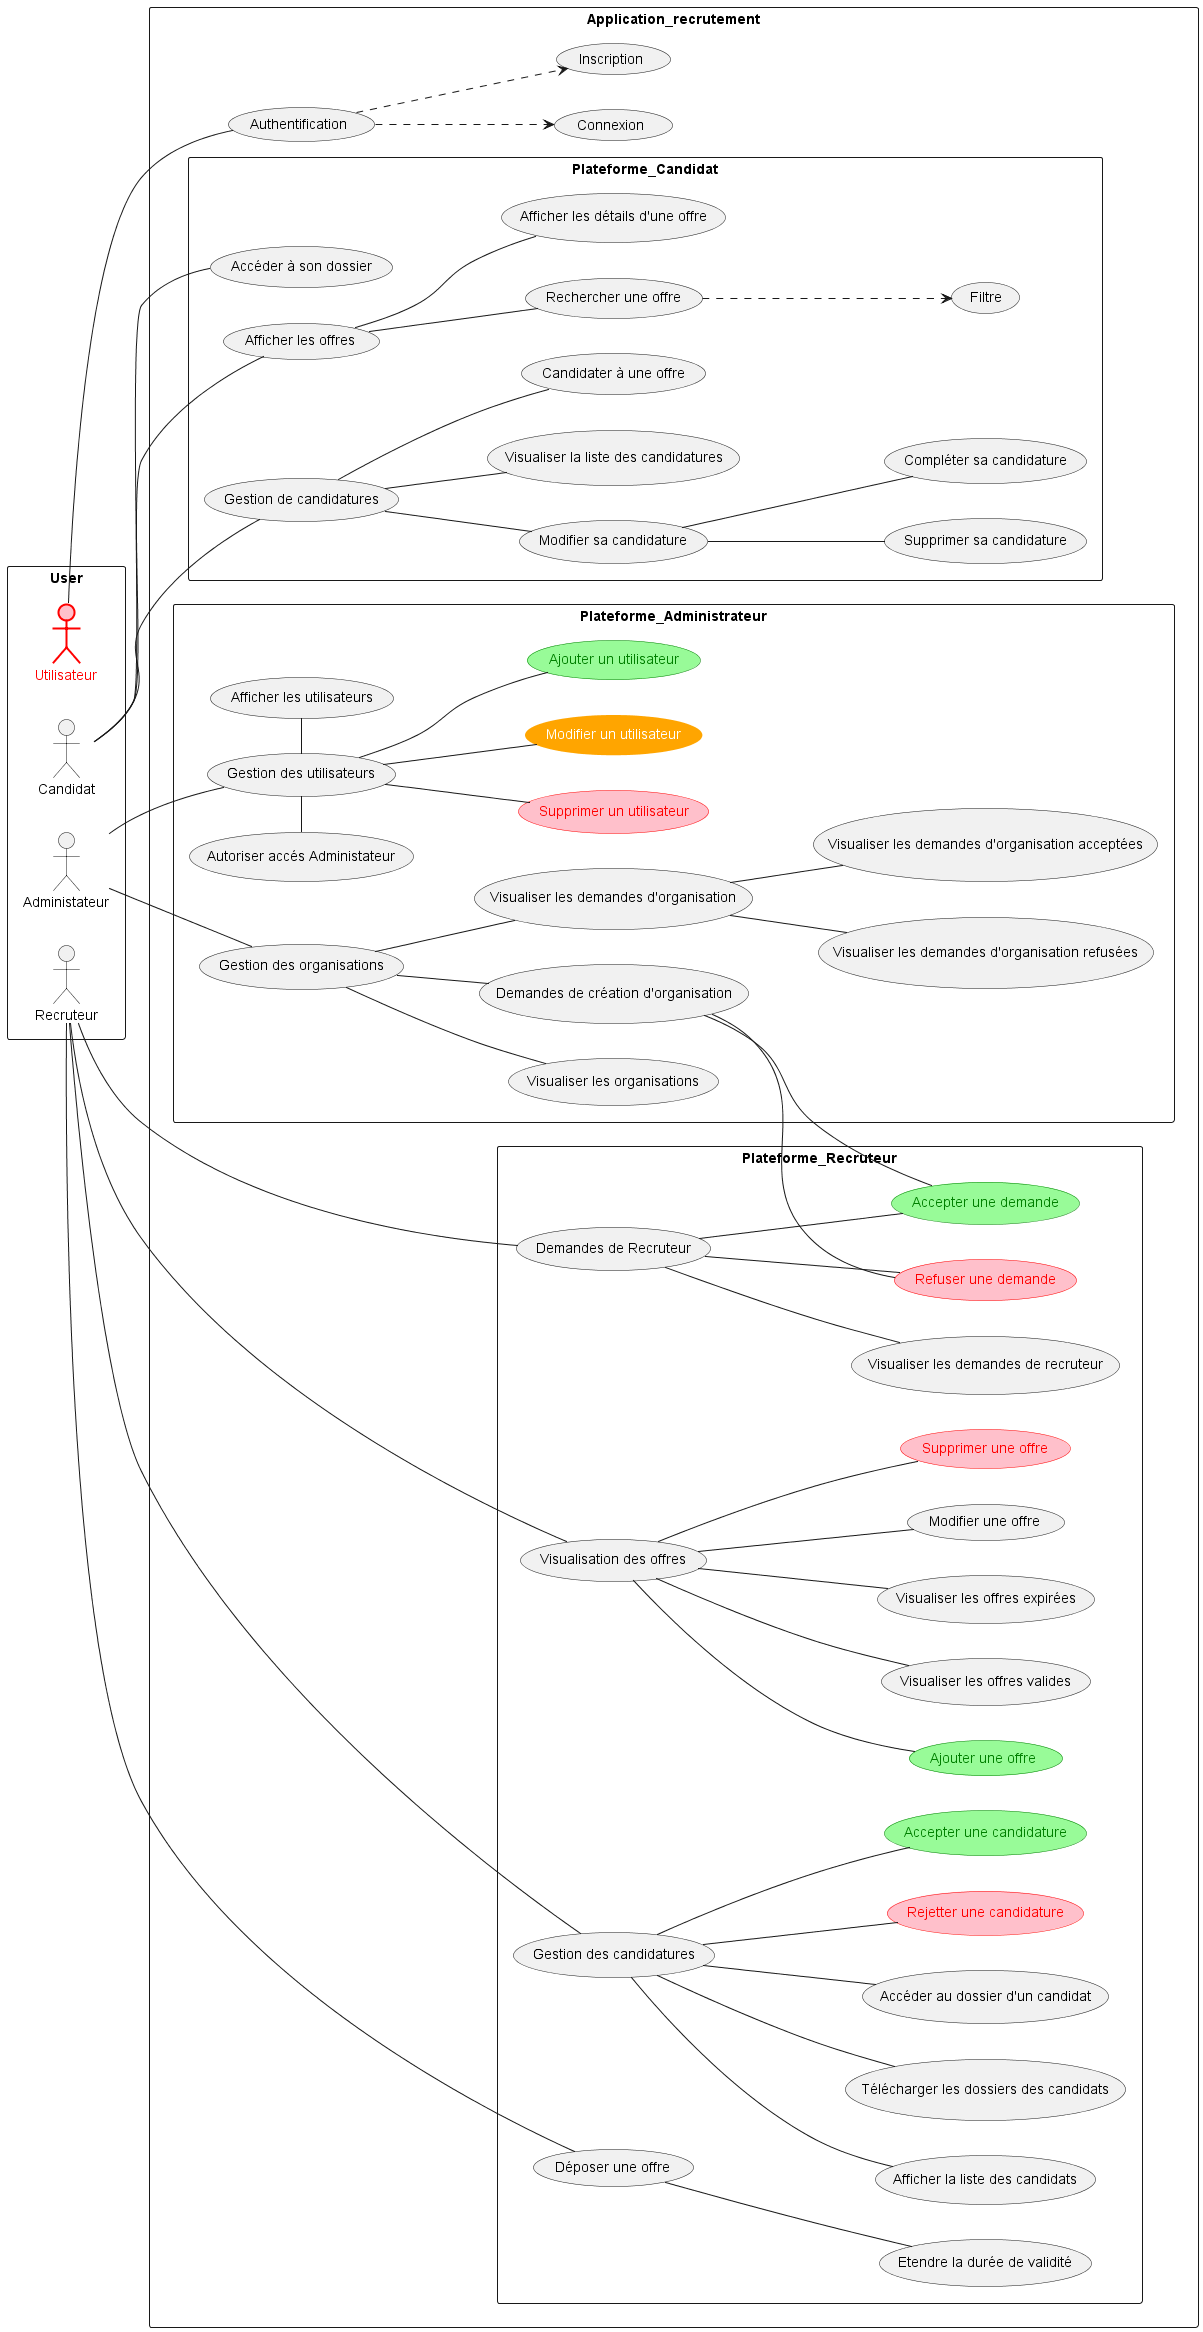

The diagram above was rendered by PlantUML. Its source (embedded in the PNG):
@startuml Usecase

left to right direction
rectangle User {
    actor Candidat
    actor Recruteur
    actor Administateur

    actor Utilisateur #pink;line:red;line.bold;text:red
}

rectangle Application_recrutement {
    Utilisateur -- (Authentification)
    (Authentification) ..> (Connexion)
    (Authentification) ..> (Inscription)


    rectangle  Plateforme_Recruteur {
        
        Recruteur -- (Visualisation des offres)
        (Visualisation des offres) -- (Visualiser les offres valides)
        (Visualisation des offres) -- (Visualiser les offres expirées)
        (Visualisation des offres) -- (Modifier une offre)
        (Visualisation des offres) -- (Supprimer une offre)
        (Visualisation des offres) -- (Ajouter une offre)
        (Ajouter une offre) #PaleGreen;line:green;text:green
        (Supprimer une offre) #pink;line:red;text:red

        Recruteur -- (Gestion des candidatures)
        (Gestion des candidatures) -- (Rejetter une candidature)
        (Rejetter une candidature) #pink;line:red;text:red
        (Gestion des candidatures) -- (Accepter une candidature)
        (Accepter une candidature) #PaleGreen;line:green;text:green
        (Gestion des candidatures) -- (Afficher la liste des candidats)
        (Gestion des candidatures) -- (Télécharger les dossiers des candidats)
        (Gestion des candidatures) -- (Accéder au dossier d'un candidat)

        Recruteur -- (Demandes de Recruteur)
        (Demandes de Recruteur) -- (Visualiser les demandes de recruteur)
        (Demandes de Recruteur) -- (Accepter une demande)
        (Demandes de Recruteur) -- (Refuser une demande)
        (Refuser une demande) #pink;line:red;text:red
        (Accepter une demande) #PaleGreen;line:green;text:green

        
        Recruteur -- (Déposer une offre)
        (Déposer une offre) -- (Etendre la durée de validité)

    }

    rectangle  Plateforme_Candidat {
        Candidat -- (Accéder à son dossier)

        Candidat -- (Afficher les offres)
        (Afficher les offres) -- (Afficher les détails d'une offre)
        (Afficher les offres) -- (Rechercher une offre) 
        (Rechercher une offre) ..> (Filtre)

        Candidat -- (Gestion de candidatures)

        (Gestion de candidatures) -- (Candidater à une offre)
        (Gestion de candidatures) -- (Modifier sa candidature)
        (Gestion de candidatures) -- (Visualiser la liste des candidatures)

        (Modifier sa candidature) -- (Compléter sa candidature)
        (Modifier sa candidature) -- (Supprimer sa candidature)
    }

    rectangle Plateforme_Administrateur {
        Administateur -- (Gestion des utilisateurs)
        (Gestion des utilisateurs) - (Afficher les utilisateurs)
        (Autoriser accés Administateur) - (Gestion des utilisateurs)
        (Gestion des utilisateurs) -- (Supprimer un utilisateur)
        (Gestion des utilisateurs) -- (Modifier un utilisateur)
        (Gestion des utilisateurs) -- (Ajouter un utilisateur) 
        (Ajouter un utilisateur) #PaleGreen;line:green;text:green
        (Supprimer un utilisateur) #pink;line:red;text:red
        (Modifier un utilisateur) #Orange;line:orange;text:White


        Administateur -- (Gestion des organisations)
        (Gestion des organisations) -- (Visualiser les organisations)
        (Gestion des organisations) -- (Visualiser les demandes d'organisation)
        (Visualiser les demandes d'organisation) -- (Visualiser les demandes d'organisation acceptées)
        (Visualiser les demandes d'organisation) -- (Visualiser les demandes d'organisation refusées)

        (Gestion des organisations) -- (Demandes de création d'organisation)
        (Demandes de création d'organisation) -- (Accepter une demande)
        (Demandes de création d'organisation) -- (Refuser une demande)
        (Accepter une demande) #PaleGreen;line:green;text:green
        (Refuser une demande) #pink;line:red;text:red
    }
}

@enduml